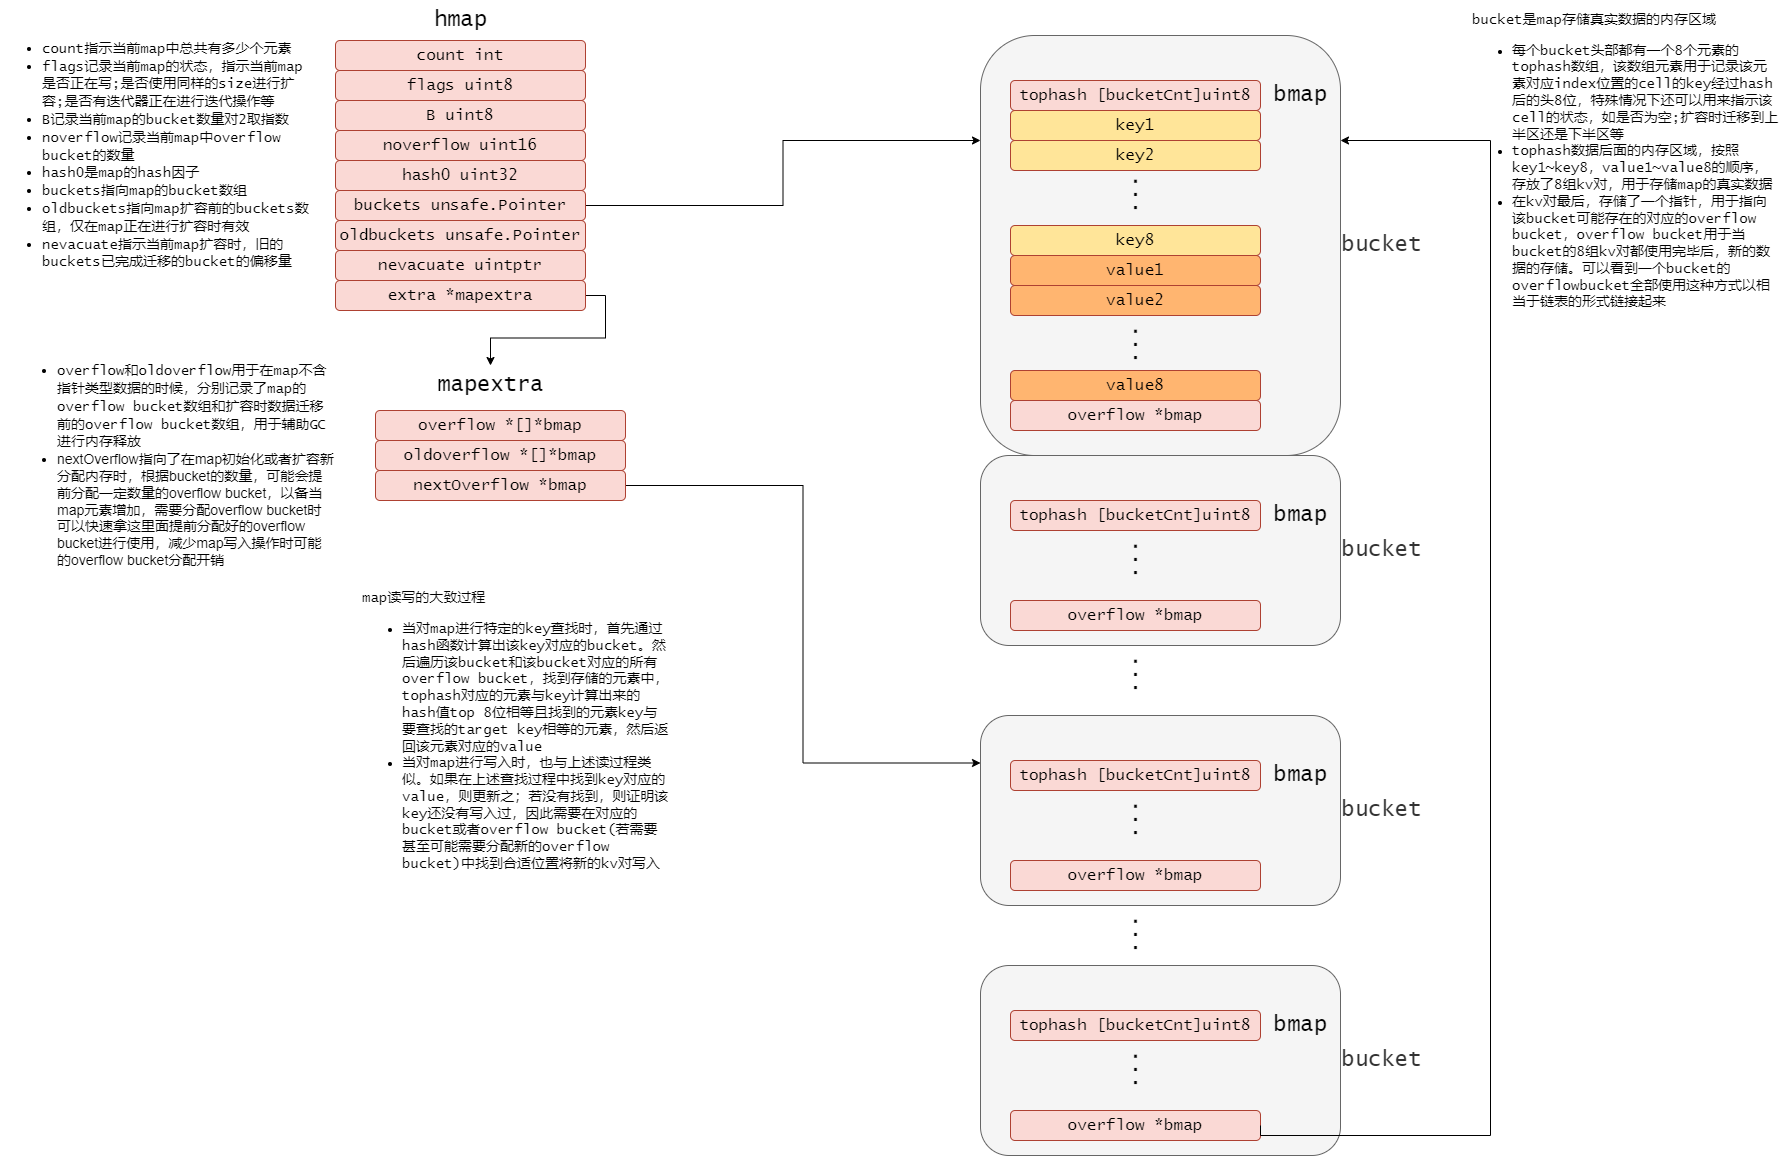

The diagram above was exported from draw.io. Its source (the exported page's mxGraphModel, read from the mxfile embedded in the PNG):
<mxGraphModel dx="1792" dy="505" grid="1" gridSize="10" guides="1" tooltips="1" connect="1" arrows="1" fold="1" page="1" pageScale="1" pageWidth="827" pageHeight="1169" background="#FFFFFF" math="0" shadow="0">
  <root>
    <mxCell id="0" />
    <mxCell id="1" parent="0" />
    <mxCell id="uL5SlHfGoZUMoFEmo-0I-1" value="&lt;ul style=&quot;font-family: Helvetica;&quot;&gt;&lt;li&gt;&lt;font face=&quot;Lucida Console&quot;&gt;count指示当前map中总共有多少个元素&lt;/font&gt;&lt;/li&gt;&lt;li&gt;&lt;font face=&quot;Lucida Console&quot;&gt;flags记录当前map的状态，指示当前map是否正在写;是否使用同样的size进行扩容;是否有迭代器正在进行迭代操作等&lt;/font&gt;&lt;/li&gt;&lt;li&gt;&lt;font face=&quot;Lucida Console&quot;&gt;B记录当前map的bucket数量对2取指数&lt;/font&gt;&lt;/li&gt;&lt;li&gt;&lt;font face=&quot;Lucida Console&quot;&gt;noverflow记录当前map中overflow bucket的数量&lt;/font&gt;&lt;/li&gt;&lt;li&gt;&lt;font face=&quot;Lucida Console&quot;&gt;hash0是map的hash因子&lt;/font&gt;&lt;/li&gt;&lt;li&gt;&lt;font face=&quot;Lucida Console&quot;&gt;buckets指向map的bucket数组&lt;/font&gt;&lt;/li&gt;&lt;li&gt;&lt;font face=&quot;Lucida Console&quot;&gt;oldbuckets指向map扩容前的buckets数组，仅在map正在进行扩容时有效&lt;/font&gt;&lt;/li&gt;&lt;li&gt;&lt;font face=&quot;Lucida Console&quot;&gt;nevacuate指示当前map扩容时，旧的buckets已完成迁移的bucket的偏移量&lt;/font&gt;&lt;/li&gt;&lt;/ul&gt;" style="rounded=0;whiteSpace=wrap;html=1;fontFamily=Lucida Console;fontSize=14;align=left;strokeColor=none;fillColor=none;" parent="1" vertex="1">
      <mxGeometry x="-310" y="40" width="310" height="240" as="geometry" />
    </mxCell>
    <mxCell id="uL5SlHfGoZUMoFEmo-0I-2" value="bucket" style="rounded=1;whiteSpace=wrap;html=1;fontSize=22;fontFamily=Lucida Console;fillColor=#f5f5f5;fontColor=#333333;strokeColor=#666666;labelPosition=right;verticalLabelPosition=middle;align=left;verticalAlign=middle;" parent="1" vertex="1">
      <mxGeometry x="670" y="40" width="360" height="420" as="geometry" />
    </mxCell>
    <mxCell id="uL5SlHfGoZUMoFEmo-0I-3" value="flags uint8" style="rounded=1;whiteSpace=wrap;html=1;fillColor=#fad9d5;strokeColor=#ae4132;fontSize=16;fontFamily=Lucida Console;" parent="1" vertex="1">
      <mxGeometry x="25" y="75" width="250" height="30" as="geometry" />
    </mxCell>
    <mxCell id="uL5SlHfGoZUMoFEmo-0I-4" value="B uint8" style="rounded=1;whiteSpace=wrap;html=1;fillColor=#fad9d5;strokeColor=#ae4132;fontSize=16;fontFamily=Lucida Console;" parent="1" vertex="1">
      <mxGeometry x="25" y="105" width="250" height="30" as="geometry" />
    </mxCell>
    <mxCell id="uL5SlHfGoZUMoFEmo-0I-5" value="noverflow uint16" style="rounded=1;whiteSpace=wrap;html=1;fillColor=#fad9d5;strokeColor=#ae4132;fontSize=16;fontFamily=Lucida Console;" parent="1" vertex="1">
      <mxGeometry x="25" y="135" width="250" height="30" as="geometry" />
    </mxCell>
    <mxCell id="uL5SlHfGoZUMoFEmo-0I-6" value="hash0 uint32" style="rounded=1;whiteSpace=wrap;html=1;fillColor=#fad9d5;strokeColor=#ae4132;fontSize=16;fontFamily=Lucida Console;" parent="1" vertex="1">
      <mxGeometry x="25" y="165" width="250" height="30" as="geometry" />
    </mxCell>
    <mxCell id="uL5SlHfGoZUMoFEmo-0I-7" style="edgeStyle=orthogonalEdgeStyle;rounded=0;orthogonalLoop=1;jettySize=auto;html=1;exitX=1;exitY=0.5;exitDx=0;exitDy=0;entryX=0;entryY=0.25;entryDx=0;entryDy=0;fontFamily=Lucida Console;fontSize=22;fontColor=default;" parent="1" source="uL5SlHfGoZUMoFEmo-0I-8" target="uL5SlHfGoZUMoFEmo-0I-2" edge="1">
      <mxGeometry relative="1" as="geometry" />
    </mxCell>
    <mxCell id="uL5SlHfGoZUMoFEmo-0I-8" value="buckets unsafe.Pointer" style="rounded=1;whiteSpace=wrap;html=1;fillColor=#fad9d5;strokeColor=#ae4132;fontSize=16;fontFamily=Lucida Console;" parent="1" vertex="1">
      <mxGeometry x="25" y="195" width="250" height="30" as="geometry" />
    </mxCell>
    <mxCell id="uL5SlHfGoZUMoFEmo-0I-9" value="oldbuckets unsafe.Pointer" style="rounded=1;whiteSpace=wrap;html=1;fillColor=#fad9d5;strokeColor=#ae4132;fontSize=16;fontFamily=Lucida Console;" parent="1" vertex="1">
      <mxGeometry x="25" y="225" width="250" height="30" as="geometry" />
    </mxCell>
    <mxCell id="uL5SlHfGoZUMoFEmo-0I-10" value="nevacuate&amp;nbsp;uintptr" style="rounded=1;whiteSpace=wrap;html=1;fillColor=#fad9d5;strokeColor=#ae4132;fontSize=16;fontFamily=Lucida Console;" parent="1" vertex="1">
      <mxGeometry x="25" y="255" width="250" height="30" as="geometry" />
    </mxCell>
    <mxCell id="uL5SlHfGoZUMoFEmo-0I-11" style="edgeStyle=orthogonalEdgeStyle;rounded=0;orthogonalLoop=1;jettySize=auto;html=1;exitX=1;exitY=0.5;exitDx=0;exitDy=0;fontFamily=Lucida Console;fontSize=16;" parent="1" source="uL5SlHfGoZUMoFEmo-0I-12" target="uL5SlHfGoZUMoFEmo-0I-20" edge="1">
      <mxGeometry relative="1" as="geometry">
        <mxPoint x="260" y="400" as="targetPoint" />
      </mxGeometry>
    </mxCell>
    <mxCell id="uL5SlHfGoZUMoFEmo-0I-12" value="extra&amp;nbsp;*mapextra" style="rounded=1;whiteSpace=wrap;html=1;fillColor=#fad9d5;strokeColor=#ae4132;fontSize=16;fontFamily=Lucida Console;" parent="1" vertex="1">
      <mxGeometry x="25" y="285" width="250" height="30" as="geometry" />
    </mxCell>
    <mxCell id="uL5SlHfGoZUMoFEmo-0I-13" value="overflow *[]*bmap" style="rounded=1;whiteSpace=wrap;html=1;fillColor=#fad9d5;strokeColor=#ae4132;fontSize=16;fontFamily=Lucida Console;" parent="1" vertex="1">
      <mxGeometry x="65" y="415" width="250" height="30" as="geometry" />
    </mxCell>
    <mxCell id="uL5SlHfGoZUMoFEmo-0I-14" value="oldoverflow *[]*bmap" style="rounded=1;whiteSpace=wrap;html=1;fillColor=#fad9d5;strokeColor=#ae4132;fontSize=16;fontFamily=Lucida Console;" parent="1" vertex="1">
      <mxGeometry x="65" y="445" width="250" height="30" as="geometry" />
    </mxCell>
    <mxCell id="uL5SlHfGoZUMoFEmo-0I-15" style="edgeStyle=orthogonalEdgeStyle;rounded=0;orthogonalLoop=1;jettySize=auto;html=1;exitX=1;exitY=0.5;exitDx=0;exitDy=0;entryX=0;entryY=0.25;entryDx=0;entryDy=0;fontFamily=Lucida Console;fontSize=22;fontColor=default;" parent="1" source="uL5SlHfGoZUMoFEmo-0I-16" target="uL5SlHfGoZUMoFEmo-0I-37" edge="1">
      <mxGeometry relative="1" as="geometry" />
    </mxCell>
    <mxCell id="uL5SlHfGoZUMoFEmo-0I-16" value="nextOverflow *bmap" style="rounded=1;whiteSpace=wrap;html=1;fillColor=#fad9d5;strokeColor=#ae4132;fontSize=16;fontFamily=Lucida Console;" parent="1" vertex="1">
      <mxGeometry x="65" y="475" width="250" height="30" as="geometry" />
    </mxCell>
    <mxCell id="uL5SlHfGoZUMoFEmo-0I-17" value="tophash [bucketCnt]uint8" style="rounded=1;whiteSpace=wrap;html=1;fillColor=#fad9d5;strokeColor=#ae4132;fontSize=16;fontFamily=Lucida Console;" parent="1" vertex="1">
      <mxGeometry x="700" y="85" width="250" height="30" as="geometry" />
    </mxCell>
    <mxCell id="uL5SlHfGoZUMoFEmo-0I-18" value="count int" style="rounded=1;whiteSpace=wrap;html=1;fillColor=#fad9d5;strokeColor=#ae4132;fontSize=16;fontFamily=Lucida Console;" parent="1" vertex="1">
      <mxGeometry x="25" y="45" width="250" height="30" as="geometry" />
    </mxCell>
    <mxCell id="uL5SlHfGoZUMoFEmo-0I-19" value="hmap&lt;br style=&quot;font-size: 22px;&quot;&gt;" style="text;html=1;resizable=0;autosize=1;align=center;verticalAlign=middle;points=[];fillColor=none;strokeColor=none;rounded=0;labelBackgroundColor=none;labelBorderColor=none;fontFamily=Lucida Console;fontSize=22;fontColor=default;" parent="1" vertex="1">
      <mxGeometry x="110" y="5" width="80" height="40" as="geometry" />
    </mxCell>
    <mxCell id="uL5SlHfGoZUMoFEmo-0I-20" value="mapextra" style="text;html=1;resizable=0;autosize=1;align=center;verticalAlign=middle;points=[];fillColor=none;strokeColor=none;rounded=0;labelBackgroundColor=none;labelBorderColor=none;fontFamily=Lucida Console;fontSize=22;fontColor=default;" parent="1" vertex="1">
      <mxGeometry x="115" y="370" width="130" height="40" as="geometry" />
    </mxCell>
    <mxCell id="uL5SlHfGoZUMoFEmo-0I-21" value="bmap" style="text;html=1;resizable=0;autosize=1;align=center;verticalAlign=middle;points=[];fillColor=none;strokeColor=none;rounded=0;labelBackgroundColor=none;labelBorderColor=none;fontFamily=Lucida Console;fontSize=22;fontColor=default;" parent="1" vertex="1">
      <mxGeometry x="950" y="80" width="80" height="40" as="geometry" />
    </mxCell>
    <mxCell id="uL5SlHfGoZUMoFEmo-0I-22" value="key1" style="rounded=1;whiteSpace=wrap;html=1;fillColor=#FFE599;strokeColor=#ae4132;fontSize=16;fontFamily=Lucida Console;" parent="1" vertex="1">
      <mxGeometry x="700" y="115" width="250" height="30" as="geometry" />
    </mxCell>
    <mxCell id="uL5SlHfGoZUMoFEmo-0I-23" value="key2" style="rounded=1;whiteSpace=wrap;html=1;fillColor=#FFE599;strokeColor=#ae4132;fontSize=16;fontFamily=Lucida Console;" parent="1" vertex="1">
      <mxGeometry x="700" y="145" width="250" height="30" as="geometry" />
    </mxCell>
    <mxCell id="uL5SlHfGoZUMoFEmo-0I-24" value="..." style="text;html=1;resizable=0;autosize=1;align=center;verticalAlign=middle;points=[];fillColor=none;strokeColor=none;rounded=0;labelBackgroundColor=none;labelBorderColor=none;fontFamily=Lucida Console;fontSize=22;fontColor=default;rotation=90;" parent="1" vertex="1">
      <mxGeometry x="800" y="180" width="60" height="40" as="geometry" />
    </mxCell>
    <mxCell id="uL5SlHfGoZUMoFEmo-0I-25" value="key8" style="rounded=1;whiteSpace=wrap;html=1;fillColor=#FFE599;strokeColor=#ae4132;fontSize=16;fontFamily=Lucida Console;" parent="1" vertex="1">
      <mxGeometry x="700" y="230" width="250" height="30" as="geometry" />
    </mxCell>
    <mxCell id="uL5SlHfGoZUMoFEmo-0I-26" value="value1" style="rounded=1;whiteSpace=wrap;html=1;fillColor=#FFB570;strokeColor=#ae4132;fontSize=16;fontFamily=Lucida Console;" parent="1" vertex="1">
      <mxGeometry x="700" y="260" width="250" height="30" as="geometry" />
    </mxCell>
    <mxCell id="uL5SlHfGoZUMoFEmo-0I-27" value="value2" style="rounded=1;whiteSpace=wrap;html=1;fillColor=#FFB570;strokeColor=#ae4132;fontSize=16;fontFamily=Lucida Console;" parent="1" vertex="1">
      <mxGeometry x="700" y="290" width="250" height="30" as="geometry" />
    </mxCell>
    <mxCell id="uL5SlHfGoZUMoFEmo-0I-28" value="value8" style="rounded=1;whiteSpace=wrap;html=1;fillColor=#FFB570;strokeColor=#ae4132;fontSize=16;fontFamily=Lucida Console;" parent="1" vertex="1">
      <mxGeometry x="700" y="375" width="250" height="30" as="geometry" />
    </mxCell>
    <mxCell id="uL5SlHfGoZUMoFEmo-0I-29" value="overflow *bmap" style="rounded=1;whiteSpace=wrap;html=1;fillColor=#fad9d5;strokeColor=#ae4132;fontSize=16;fontFamily=Lucida Console;" parent="1" vertex="1">
      <mxGeometry x="700" y="405" width="250" height="30" as="geometry" />
    </mxCell>
    <mxCell id="uL5SlHfGoZUMoFEmo-0I-30" value="..." style="text;html=1;resizable=0;autosize=1;align=center;verticalAlign=middle;points=[];fillColor=none;strokeColor=none;rounded=0;labelBackgroundColor=none;labelBorderColor=none;fontFamily=Lucida Console;fontSize=22;fontColor=default;rotation=90;" parent="1" vertex="1">
      <mxGeometry x="800" y="330" width="60" height="40" as="geometry" />
    </mxCell>
    <mxCell id="uL5SlHfGoZUMoFEmo-0I-31" value="bucket" style="rounded=1;whiteSpace=wrap;html=1;fontSize=22;fontFamily=Lucida Console;fillColor=#f5f5f5;fontColor=#333333;strokeColor=#666666;labelPosition=right;verticalLabelPosition=middle;align=left;verticalAlign=middle;" parent="1" vertex="1">
      <mxGeometry x="670" y="460" width="360" height="190" as="geometry" />
    </mxCell>
    <mxCell id="uL5SlHfGoZUMoFEmo-0I-32" value="tophash [bucketCnt]uint8" style="rounded=1;whiteSpace=wrap;html=1;fillColor=#fad9d5;strokeColor=#ae4132;fontSize=16;fontFamily=Lucida Console;" parent="1" vertex="1">
      <mxGeometry x="700" y="505" width="250" height="30" as="geometry" />
    </mxCell>
    <mxCell id="uL5SlHfGoZUMoFEmo-0I-33" value="bmap" style="text;html=1;resizable=0;autosize=1;align=center;verticalAlign=middle;points=[];fillColor=none;strokeColor=none;rounded=0;labelBackgroundColor=none;labelBorderColor=none;fontFamily=Lucida Console;fontSize=22;fontColor=default;" parent="1" vertex="1">
      <mxGeometry x="950" y="500" width="80" height="40" as="geometry" />
    </mxCell>
    <mxCell id="uL5SlHfGoZUMoFEmo-0I-34" value="overflow *bmap" style="rounded=1;whiteSpace=wrap;html=1;fillColor=#fad9d5;strokeColor=#ae4132;fontSize=16;fontFamily=Lucida Console;" parent="1" vertex="1">
      <mxGeometry x="700" y="605" width="250" height="30" as="geometry" />
    </mxCell>
    <mxCell id="uL5SlHfGoZUMoFEmo-0I-35" value="..." style="text;html=1;resizable=0;autosize=1;align=center;verticalAlign=middle;points=[];fillColor=none;strokeColor=none;rounded=0;labelBackgroundColor=none;labelBorderColor=none;fontFamily=Lucida Console;fontSize=22;fontColor=default;rotation=90;" parent="1" vertex="1">
      <mxGeometry x="800" y="545" width="60" height="40" as="geometry" />
    </mxCell>
    <mxCell id="uL5SlHfGoZUMoFEmo-0I-36" value="..." style="text;html=1;resizable=0;autosize=1;align=center;verticalAlign=middle;points=[];fillColor=none;strokeColor=none;rounded=0;labelBackgroundColor=none;labelBorderColor=none;fontFamily=Lucida Console;fontSize=22;fontColor=default;rotation=90;" parent="1" vertex="1">
      <mxGeometry x="800" y="660" width="60" height="40" as="geometry" />
    </mxCell>
    <mxCell id="uL5SlHfGoZUMoFEmo-0I-37" value="bucket" style="rounded=1;whiteSpace=wrap;html=1;fontSize=22;fontFamily=Lucida Console;fillColor=#f5f5f5;fontColor=#333333;strokeColor=#666666;labelPosition=right;verticalLabelPosition=middle;align=left;verticalAlign=middle;" parent="1" vertex="1">
      <mxGeometry x="670" y="720" width="360" height="190" as="geometry" />
    </mxCell>
    <mxCell id="uL5SlHfGoZUMoFEmo-0I-38" value="tophash [bucketCnt]uint8" style="rounded=1;whiteSpace=wrap;html=1;fillColor=#fad9d5;strokeColor=#ae4132;fontSize=16;fontFamily=Lucida Console;" parent="1" vertex="1">
      <mxGeometry x="700" y="765" width="250" height="30" as="geometry" />
    </mxCell>
    <mxCell id="uL5SlHfGoZUMoFEmo-0I-39" value="bmap" style="text;html=1;resizable=0;autosize=1;align=center;verticalAlign=middle;points=[];fillColor=none;strokeColor=none;rounded=0;labelBackgroundColor=none;labelBorderColor=none;fontFamily=Lucida Console;fontSize=22;fontColor=default;" parent="1" vertex="1">
      <mxGeometry x="950" y="760" width="80" height="40" as="geometry" />
    </mxCell>
    <mxCell id="uL5SlHfGoZUMoFEmo-0I-40" value="overflow *bmap" style="rounded=1;whiteSpace=wrap;html=1;fillColor=#fad9d5;strokeColor=#ae4132;fontSize=16;fontFamily=Lucida Console;" parent="1" vertex="1">
      <mxGeometry x="700" y="865" width="250" height="30" as="geometry" />
    </mxCell>
    <mxCell id="uL5SlHfGoZUMoFEmo-0I-41" value="..." style="text;html=1;resizable=0;autosize=1;align=center;verticalAlign=middle;points=[];fillColor=none;strokeColor=none;rounded=0;labelBackgroundColor=none;labelBorderColor=none;fontFamily=Lucida Console;fontSize=22;fontColor=default;rotation=90;" parent="1" vertex="1">
      <mxGeometry x="800" y="805" width="60" height="40" as="geometry" />
    </mxCell>
    <mxCell id="uL5SlHfGoZUMoFEmo-0I-42" value="bucket" style="rounded=1;whiteSpace=wrap;html=1;fontSize=22;fontFamily=Lucida Console;fillColor=#f5f5f5;fontColor=#333333;strokeColor=#666666;labelPosition=right;verticalLabelPosition=middle;align=left;verticalAlign=middle;" parent="1" vertex="1">
      <mxGeometry x="670" y="970" width="360" height="190" as="geometry" />
    </mxCell>
    <mxCell id="uL5SlHfGoZUMoFEmo-0I-43" value="tophash [bucketCnt]uint8" style="rounded=1;whiteSpace=wrap;html=1;fillColor=#fad9d5;strokeColor=#ae4132;fontSize=16;fontFamily=Lucida Console;" parent="1" vertex="1">
      <mxGeometry x="700" y="1015" width="250" height="30" as="geometry" />
    </mxCell>
    <mxCell id="uL5SlHfGoZUMoFEmo-0I-44" value="bmap" style="text;html=1;resizable=0;autosize=1;align=center;verticalAlign=middle;points=[];fillColor=none;strokeColor=none;rounded=0;labelBackgroundColor=none;labelBorderColor=none;fontFamily=Lucida Console;fontSize=22;fontColor=default;" parent="1" vertex="1">
      <mxGeometry x="950" y="1010" width="80" height="40" as="geometry" />
    </mxCell>
    <mxCell id="uL5SlHfGoZUMoFEmo-0I-45" value="overflow *bmap" style="rounded=1;whiteSpace=wrap;html=1;fillColor=#fad9d5;strokeColor=#ae4132;fontSize=16;fontFamily=Lucida Console;" parent="1" vertex="1">
      <mxGeometry x="700" y="1115" width="250" height="30" as="geometry" />
    </mxCell>
    <mxCell id="uL5SlHfGoZUMoFEmo-0I-46" value="..." style="text;html=1;resizable=0;autosize=1;align=center;verticalAlign=middle;points=[];fillColor=none;strokeColor=none;rounded=0;labelBackgroundColor=none;labelBorderColor=none;fontFamily=Lucida Console;fontSize=22;fontColor=default;rotation=90;" parent="1" vertex="1">
      <mxGeometry x="800" y="1055" width="60" height="40" as="geometry" />
    </mxCell>
    <mxCell id="uL5SlHfGoZUMoFEmo-0I-47" value="..." style="text;html=1;resizable=0;autosize=1;align=center;verticalAlign=middle;points=[];fillColor=none;strokeColor=none;rounded=0;labelBackgroundColor=none;labelBorderColor=none;fontFamily=Lucida Console;fontSize=22;fontColor=default;rotation=90;" parent="1" vertex="1">
      <mxGeometry x="800" y="920" width="60" height="40" as="geometry" />
    </mxCell>
    <mxCell id="uL5SlHfGoZUMoFEmo-0I-48" style="edgeStyle=orthogonalEdgeStyle;rounded=0;orthogonalLoop=1;jettySize=auto;html=1;exitX=1;exitY=0.5;exitDx=0;exitDy=0;entryX=1;entryY=0.25;entryDx=0;entryDy=0;fontFamily=Lucida Console;fontSize=22;fontColor=default;" parent="1" source="uL5SlHfGoZUMoFEmo-0I-45" target="uL5SlHfGoZUMoFEmo-0I-2" edge="1">
      <mxGeometry relative="1" as="geometry">
        <Array as="points">
          <mxPoint x="1180" y="1140" />
          <mxPoint x="1180" y="145" />
        </Array>
        <mxPoint x="950" y="1810" as="sourcePoint" />
      </mxGeometry>
    </mxCell>
    <mxCell id="uL5SlHfGoZUMoFEmo-0I-49" value="&lt;ul style=&quot;font-family: Helvetica;&quot;&gt;&lt;li&gt;&lt;font face=&quot;Lucida Console&quot;&gt;overflow和oldoverflow用于在map不含指针类型数据的时候，分别记录了map的overflow bucket数组和扩容时数据迁移前的overflow bucket数组，用于辅助GC进行内存释放&lt;/font&gt;&lt;/li&gt;&lt;li&gt;nextOverflow指向了在map初始化或者扩容新分配内存时，根据bucket的数量，可能会提前分配一定数量的overflow bucket，以备当map元素增加，需要分配overflow bucket时可以快速拿这里面提前分配好的overflow bucket进行使用，减少map写入操作时可能的overflow bucket分配开销&lt;/li&gt;&lt;/ul&gt;" style="rounded=0;whiteSpace=wrap;html=1;fontFamily=Lucida Console;fontSize=14;align=left;strokeColor=none;fillColor=none;" parent="1" vertex="1">
      <mxGeometry x="-295" y="355" width="320" height="230" as="geometry" />
    </mxCell>
    <mxCell id="uL5SlHfGoZUMoFEmo-0I-50" value="&lt;div&gt;bucket是map存储真实数据的内存区域&lt;/div&gt;&lt;div&gt;&lt;ul&gt;&lt;li&gt;每个bucket头部都有一个8个元素的tophash数组，该数组元素用于记录该元素对应index位置的cell的key经过hash后的头8位，特殊情况下还可以用来指示该cell的状态，如是否为空;扩容时迁移到上半区还是下半区等&lt;/li&gt;&lt;li&gt;tophash数据后面的内存区域，按照key1~key8，value1~value8的顺序，存放了8组kv对，用于存储map的真实数据&lt;/li&gt;&lt;li&gt;在kv对最后，存储了一个指针，用于指向该bucket可能存在的对应的overflow bucket，overflow bucket用于当bucket的8组kv对都使用完毕后，新的数据的存储。可以看到一个bucket的overflowbucket全部使用这种方式以相当于链表的形式链接起来&lt;/li&gt;&lt;/ul&gt;&lt;/div&gt;" style="rounded=0;whiteSpace=wrap;html=1;fontFamily=Lucida Console;fontSize=14;align=left;strokeColor=none;fillColor=none;" parent="1" vertex="1">
      <mxGeometry x="1160" y="15" width="310" height="315" as="geometry" />
    </mxCell>
    <mxCell id="uL5SlHfGoZUMoFEmo-0I-51" value="&lt;div&gt;map读写的大致过程&lt;/div&gt;&lt;div&gt;&lt;ul&gt;&lt;li&gt;当对map进行特定的key查找时，首先通过hash函数计算出该key对应的bucket。然后遍历该bucket和该bucket对应的所有overflow bucket，找到存储的元素中，tophash对应的元素与key计算出来的hash值top 8位相等且找到的元素key与要查找的target key相等的元素，然后返回该元素对应的value&lt;/li&gt;&lt;li&gt;当对map进行写入时，也与上述读过程类似。如果在上述查找过程中找到key对应的value，则更新之；若没有找到，则证明该key还没有写入过，因此需要在对应的bucket或者overflow bucket(若需要甚至可能需要分配新的overflow bucket)中找到合适位置将新的kv对写入&lt;/li&gt;&lt;/ul&gt;&lt;/div&gt;" style="rounded=0;whiteSpace=wrap;html=1;fontFamily=Lucida Console;fontSize=14;align=left;strokeColor=none;fillColor=none;" parent="1" vertex="1">
      <mxGeometry x="50" y="585" width="310" height="315" as="geometry" />
    </mxCell>
  </root>
</mxGraphModel>